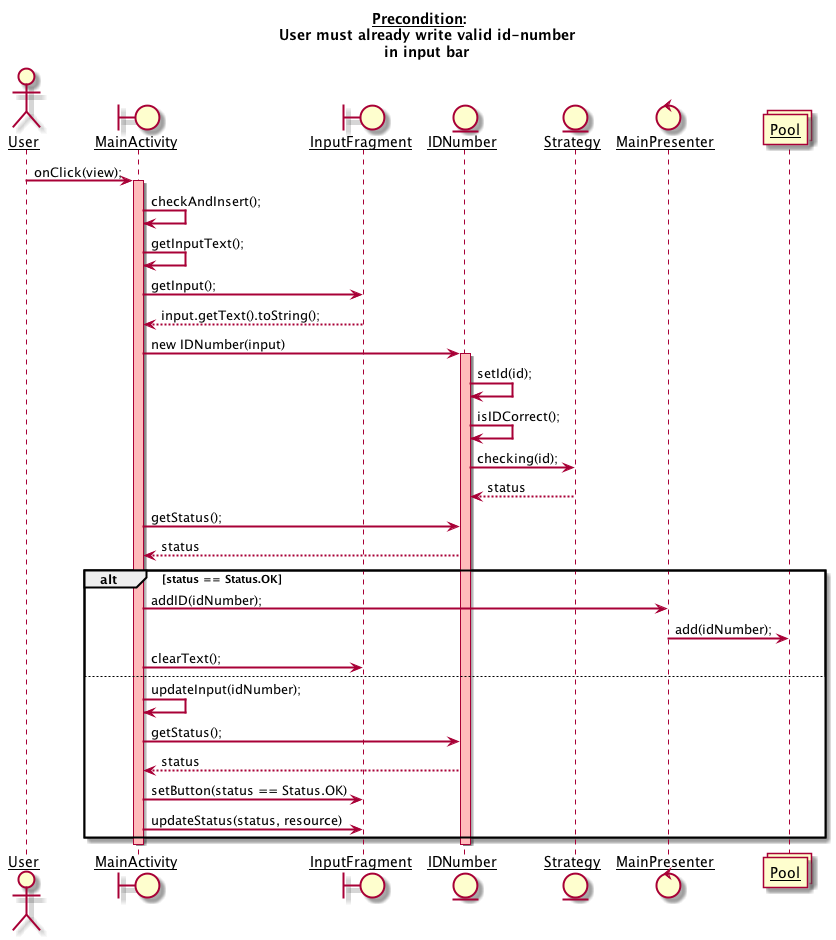

The diagram above was rendered by PlantUML. Its source (embedded in the PNG):
@startuml
skinparam sequenceArrowThickness 2
skinparam sequenceParticipant underline

title
 <u>Precondition</u>:
    User must already write valid id-number
    in input bar
end title

actor User
boundary MainActivity
boundary InputFragment
entity IDNumber
entity Strategy
control MainPresenter
collections Pool

User -> MainActivity: onClick(view);
activate MainActivity #FFBBBB
MainActivity -> MainActivity: checkAndInsert();
MainActivity -> MainActivity: getInputText();
MainActivity -> InputFragment: getInput();
MainActivity <-- InputFragment: input.getText().toString();

MainActivity -> IDNumber: new IDNumber(input)
activate IDNumber #FFBBBB
IDNumber -> IDNumber: setId(id);
IDNumber -> IDNumber: isIDCorrect();
IDNumber -> Strategy: checking(id);
IDNumber <-- Strategy: status
MainActivity -> IDNumber: getStatus();
MainActivity <-- IDNumber: status
alt status == Status.OK
    MainActivity -> MainPresenter: addID(idNumber);
    MainPresenter -> Pool: add(idNumber);
    MainActivity -> InputFragment: clearText();
else
    MainActivity -> MainActivity: updateInput(idNumber);
    MainActivity -> IDNumber: getStatus();
    MainActivity <-- IDNumber: status
    MainActivity -> InputFragment: setButton(status == Status.OK)
    MainActivity -> InputFragment: updateStatus(status, resource)
end

deactivate IDNumber
deactivate MainActivity


@enduml